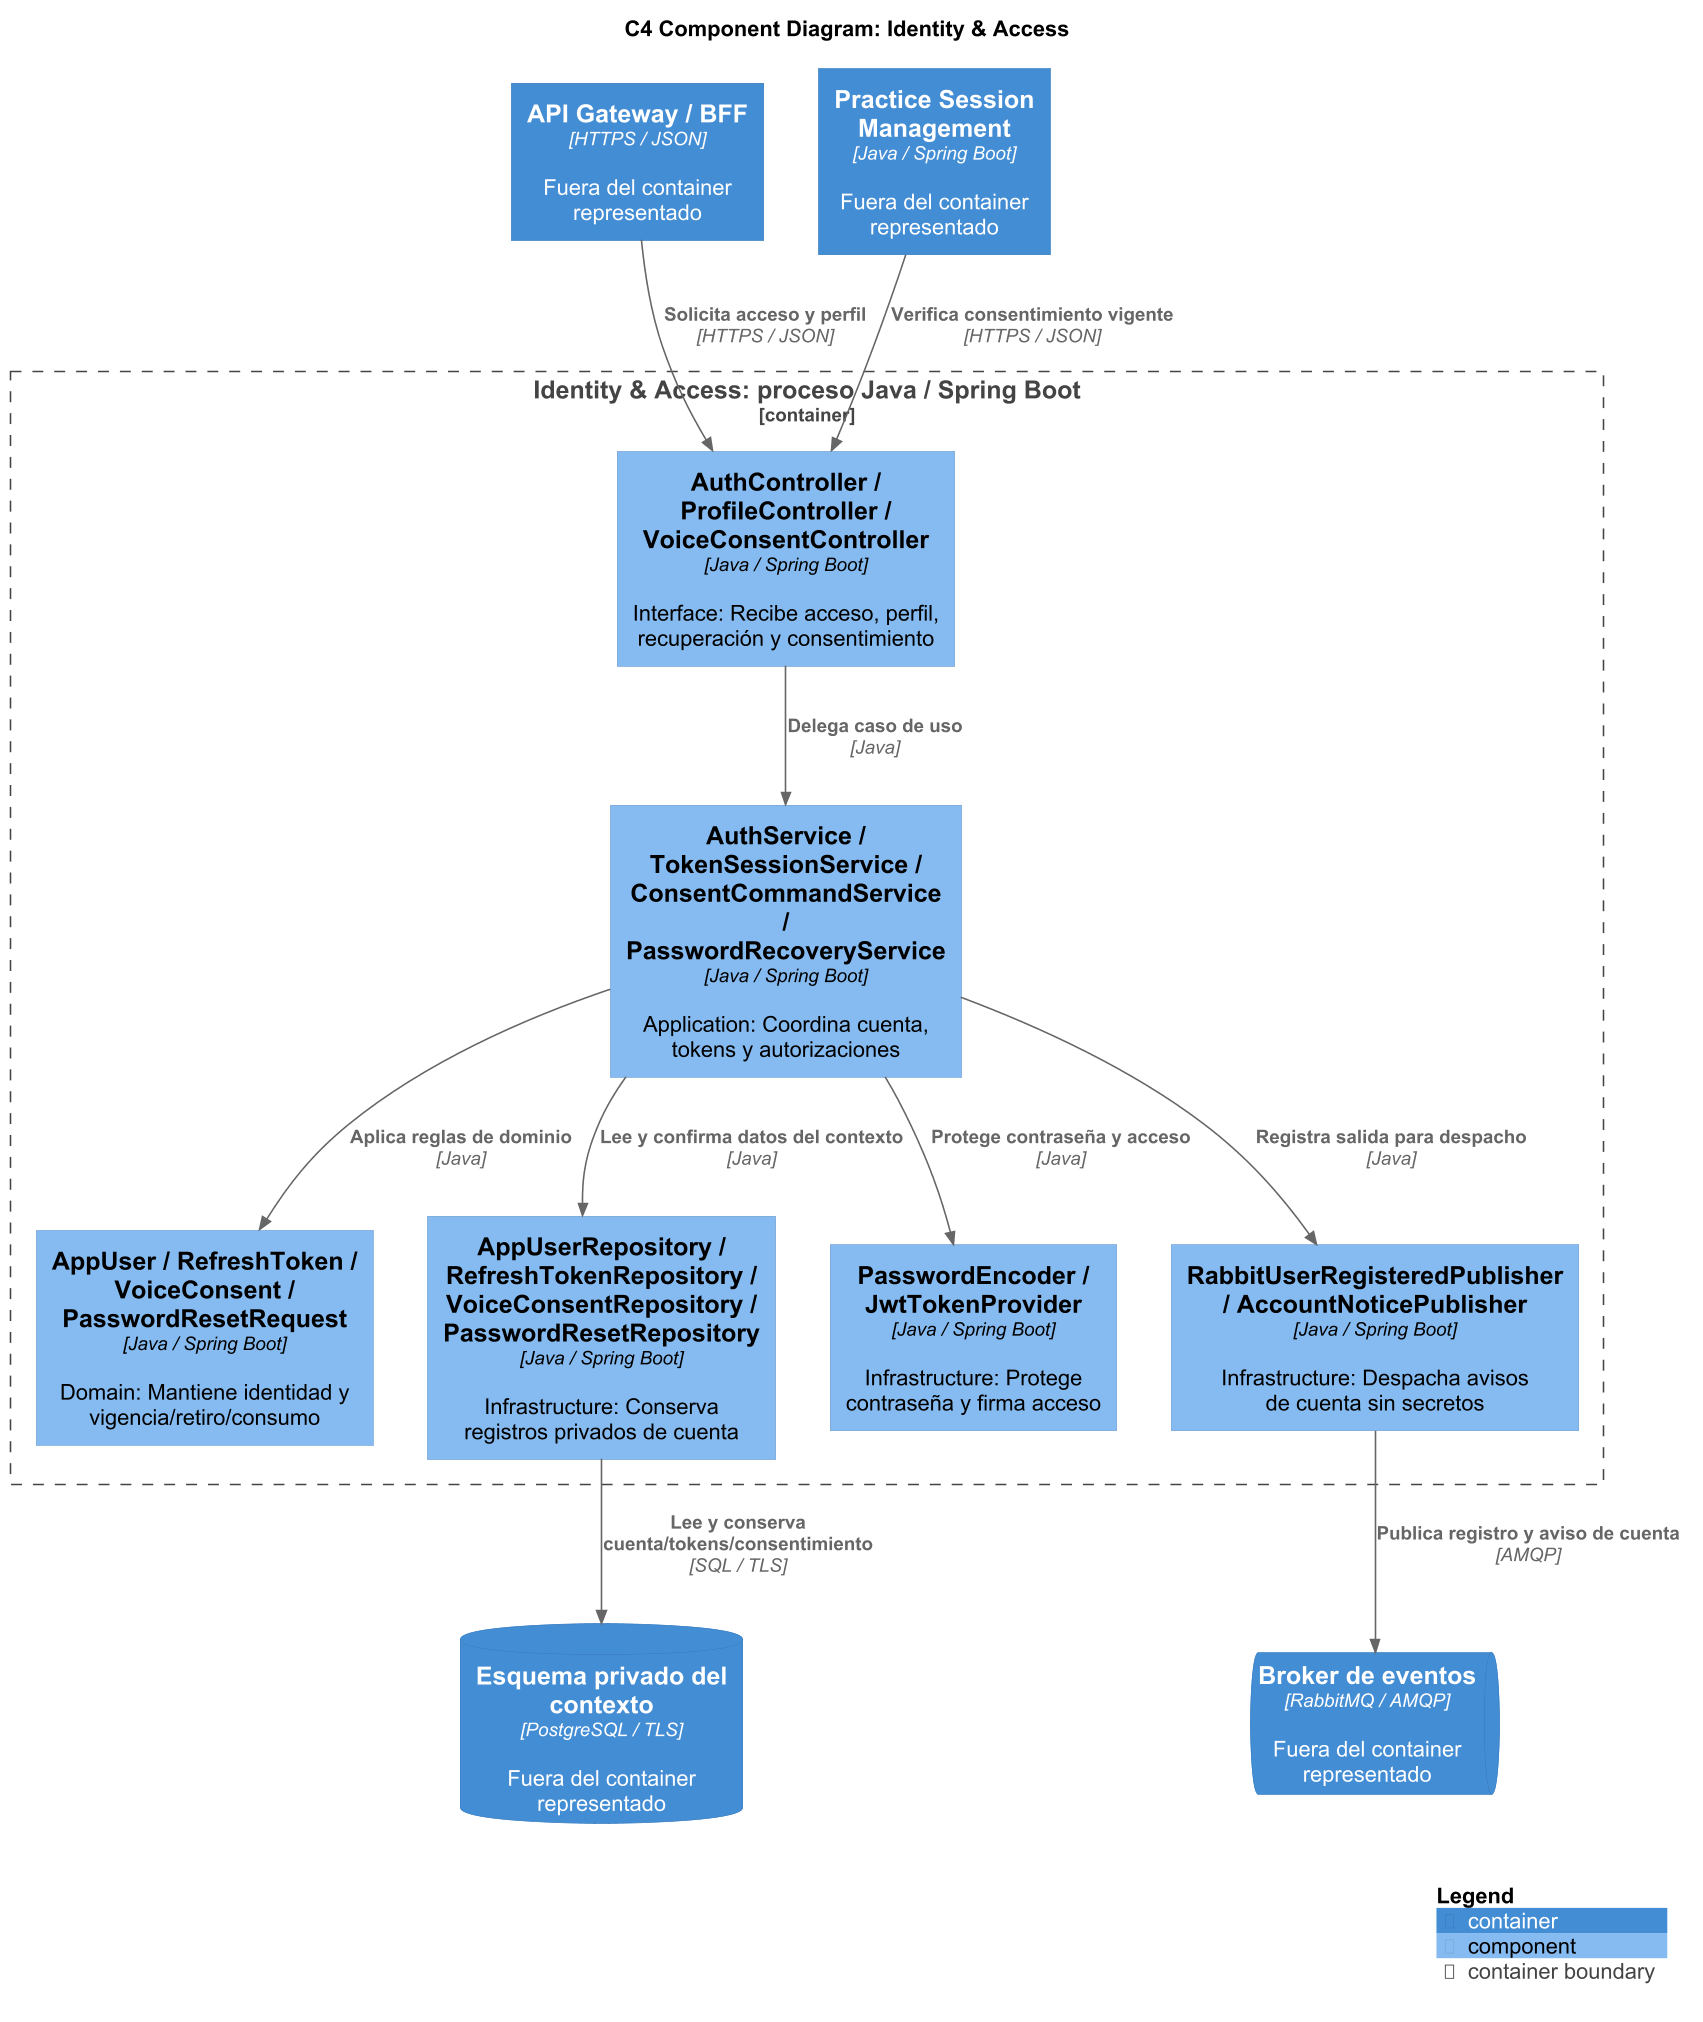

The diagram above was rendered by PlantUML. Its source (embedded in the PNG):
@startuml
!include <C4/C4_Component>
skinparam defaultFontName Arial
skinparam dpi 150
LAYOUT_TOP_DOWN()
title C4 Component Diagram: Identity & Access
Container(bff, "API Gateway / BFF", "HTTPS / JSON", "Fuera del container representado")
ContainerQueue(bus, "Broker de eventos", "RabbitMQ / AMQP", "Fuera del container representado")
ContainerDb(db, "Esquema privado del contexto", "PostgreSQL / TLS", "Fuera del container representado")
Container(sessions, "Practice Session Management", "Java / Spring Boot", "Fuera del container representado")
Container_Boundary(scope, "Identity & Access: proceso Java / Spring Boot") {
  Component(api, "AuthController / ProfileController / VoiceConsentController", "Java / Spring Boot", "Interface: Recibe acceso, perfil, recuperación y consentimiento")
  Component(app, "AuthService / TokenSessionService / ConsentCommandService / PasswordRecoveryService", "Java / Spring Boot", "Application: Coordina cuenta, tokens y autorizaciones")
  Component(rules, "AppUser / RefreshToken / VoiceConsent / PasswordResetRequest", "Java / Spring Boot", "Domain: Mantiene identidad y vigencia/retiro/consumo")
  Component(repo, "AppUserRepository / RefreshTokenRepository / VoiceConsentRepository / PasswordResetRepository", "Java / Spring Boot", "Infrastructure: Conserva registros privados de cuenta")
  Component(security, "PasswordEncoder / JwtTokenProvider", "Java / Spring Boot", "Infrastructure: Protege contraseña y firma acceso")
  Component(publisher, "RabbitUserRegisteredPublisher / AccountNoticePublisher", "Java / Spring Boot", "Infrastructure: Despacha avisos de cuenta sin secretos")
}
Rel(api, app, "Delega caso de uso", "Java")
Rel(app, rules, "Aplica reglas de dominio", "Java")
Rel(app, repo, "Lee y confirma datos del contexto", "Java")
Rel(app, security, "Protege contraseña y acceso", "Java")
Rel(app, publisher, "Registra salida para despacho", "Java")
Rel(bff, api, "Solicita acceso y perfil", "HTTPS / JSON")
Rel(sessions, api, "Verifica consentimiento vigente", "HTTPS / JSON")
Rel(repo, db, "Lee y conserva cuenta/tokens/consentimiento", "SQL / TLS")
Rel(publisher, bus, "Publica registro y aviso de cuenta", "AMQP")
SHOW_LEGEND()
@enduml